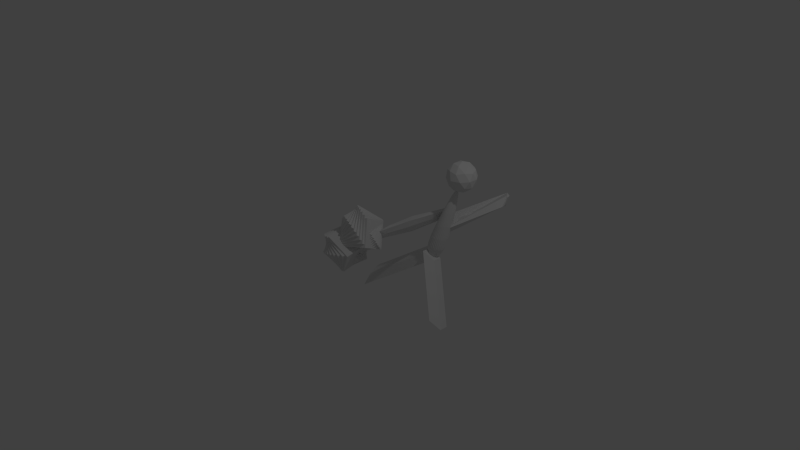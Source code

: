 # Source: interesting_cube.blend  (saved by Blender 2.75.0; exported with 4.5.12 LTS)
import bpy
from mathutils import Matrix  # noqa: F401  (used for matrix-valued properties, if any)

bpy.ops.wm.read_factory_settings(use_empty=True)
scene = bpy.context.scene
scene.name = 'Scene'

# ---- collections
col_collection_1 = bpy.data.collections.new('Collection 1'); scene.collection.children.link(col_collection_1)

# ---- world
world_world = bpy.data.worlds.new('World'); scene.world = world_world
world_world.color = (0.05088, 0.05088, 0.05088)
world_world.use_sun_shadow = False
world_world.sun_shadow_jitter_overblur = 0.0
world_world.cycles.sampling_method = 'MANUAL'
world_world.cycles.sample_map_resolution = 256

# ---- cameras
cam_camera = bpy.data.cameras.new('Camera')
cam_camera.clip_end = 100.0
cam_camera.lens = 35.0
cam_camera.sensor_width = 32.0
cam_camera.sensor_height = 18.0
cam_camera.ortho_scale = 7.314
cam_camera.dof.focus_distance = 0.0
cam_camera.dof.aperture_fstop = 128.0

# ---- lights
light_lamp = bpy.data.lights.new('Lamp', 'POINT')
light_lamp.transmission_factor = 0.0
light_lamp.cutoff_distance = 30.0
light_lamp.energy = 100.0
light_lamp.shadow_buffer_clip_start = 1.001
light_lamp.shadow_soft_size = 0.1
light_lamp.shadow_maximum_resolution = 0.006
light_lamp.use_absolute_resolution = True
light_lamp.cycles.use_multiple_importance_sampling = False

# ---- meshes
me_icosphere = bpy.data.meshes.new('Icosphere')
me_icosphere.from_pydata([(0.0, 0.0, -1.0), (0.7236, -0.5257, -0.4472), (-0.2764, -0.8506, -0.4472), (-0.8944, 0.0, -0.4472), (-0.2764, 0.8506, -0.4472), (0.7236, 0.5257, -0.4472), (0.2764, -0.8506, 0.4472), (-0.7236, -0.5257, 0.4472), (-0.7236, 0.5257, 0.4472), (0.2764, 0.8506, 0.4472), (0.8944, 0.0, 0.4472), (0.0, 0.0, 1.0), (-0.1625, -0.5, -0.8507), (0.4253, -0.309, -0.8507), (0.2629, -0.809, -0.5257), (0.8506, 0.0, -0.5257), (0.4253, 0.309, -0.8507), (-0.5257, 0.0, -0.8507), (-0.6882, -0.5, -0.5257), (-0.1625, 0.5, -0.8507), (-0.6882, 0.5, -0.5257), (0.2629, 0.809, -0.5257), (0.9511, -0.309, 0.0), (0.9511, 0.309, 0.0), (0.0, -1.0, 0.0), (0.5878, -0.809, 0.0), (-0.9511, -0.309, 0.0), (-0.5878, -0.809, 0.0), (-0.5878, 0.809, 0.0), (-0.9511, 0.309, 0.0), (0.5878, 0.809, 0.0), (0.0, 1.0, 0.0), (0.6882, -0.5, 0.5257), (-0.2629, -0.809, 0.5257), (-0.8506, 0.0, 0.5257), (-0.2629, 0.809, 0.5257), (0.6882, 0.5, 0.5257), (0.1625, -0.5, 0.8507), (0.5257, 0.0, 0.8507), (-0.4253, -0.309, 0.8507), (-0.4253, 0.309, 0.8507), (0.1625, 0.5, 0.8507)], [], [(0, 13, 12), (1, 13, 15), (0, 12, 17), (0, 17, 19), (0, 19, 16), (1, 15, 22), (2, 14, 24), (3, 18, 26), (4, 20, 28), (5, 21, 30), (1, 22, 25), (2, 24, 27), (3, 26, 29), (4, 28, 31), (5, 30, 23), (6, 32, 37), (7, 33, 39), (8, 34, 40), (9, 35, 41), (10, 36, 38), (38, 41, 11), (38, 36, 41), (36, 9, 41), (41, 40, 11), (41, 35, 40), (35, 8, 40), (40, 39, 11), (40, 34, 39), (34, 7, 39), (39, 37, 11), (39, 33, 37), (33, 6, 37), (37, 38, 11), (37, 32, 38), (32, 10, 38), (23, 36, 10), (23, 30, 36), (30, 9, 36), (31, 35, 9), (31, 28, 35), (28, 8, 35), (29, 34, 8), (29, 26, 34), (26, 7, 34), (27, 33, 7), (27, 24, 33), (24, 6, 33), (25, 32, 6), (25, 22, 32), (22, 10, 32), (30, 31, 9), (30, 21, 31), (21, 4, 31), (28, 29, 8), (28, 20, 29), (20, 3, 29), (26, 27, 7), (26, 18, 27), (18, 2, 27), (24, 25, 6), (24, 14, 25), (14, 1, 25), (22, 23, 10), (22, 15, 23), (15, 5, 23), (16, 21, 5), (16, 19, 21), (19, 4, 21), (19, 20, 4), (19, 17, 20), (17, 3, 20), (17, 18, 3), (17, 12, 18), (12, 2, 18), (15, 16, 5), (15, 13, 16), (13, 0, 16), (12, 14, 2), (12, 13, 14), (13, 1, 14)])
me_icosphere.use_remesh_preserve_volume = False
me_icosphere.use_remesh_preserve_attributes = False
me_icosphere.use_mirror_vertex_groups = False
me_icosphere.update()
me_cylinder_001 = bpy.data.meshes.new('Cylinder.001')
me_cylinder_001.from_pydata([(5.619e-08, 0.4641, -1.0), (0.3829, -0.3437, 1.955), (0.09053, 0.4551, -1.0), (0.3879, -0.3631, 1.98), (0.1776, 0.4287, -1.0), (0.3902, -0.3869, 2.002), (0.2578, 0.3859, -1.0), (0.3895, -0.4141, 2.019), (0.3281, 0.3281, -1.0), (0.3859, -0.4437, 2.031), (0.3859, 0.2578, -1.0), (0.3795, -0.4745, 2.037), (0.4287, 0.1776, -1.0), (0.3707, -0.5053, 2.038), (0.4551, 0.09053, -1.0), (0.3596, -0.535, 2.033), (0.4641, 1.803e-07, -1.0), (0.3468, -0.5624, 2.022), (0.4551, -0.09053, -1.0), (0.3328, -0.5865, 2.006), (0.4287, -0.1776, -1.0), (0.318, -0.6064, 1.986), (0.3859, -0.2578, -1.0), (0.3031, -0.6212, 1.961), (0.3281, -0.3281, -1.0), (0.2886, -0.6304, 1.934), (0.2578, -0.3858, -1.0), (0.2751, -0.6337, 1.905), (0.1776, -0.4287, -1.0), (0.2631, -0.631, 1.876), (0.09053, -0.4551, -1.0), (0.253, -0.6222, 1.846), (-8.012e-08, -0.4641, -1.0), (0.2453, -0.6078, 1.819), (-0.09053, -0.4551, -1.0), (0.2402, -0.5884, 1.794), (-0.1776, -0.4287, -1.0), (0.238, -0.5646, 1.772), (-0.2578, -0.3858, -1.0), (0.2387, -0.5374, 1.755), (-0.3281, -0.3281, -1.0), (0.2423, -0.5078, 1.743), (-0.3859, -0.2578, -1.0), (0.2486, -0.477, 1.737), (-0.4287, -0.1776, -1.0), (0.2575, -0.4462, 1.736), (-0.4551, -0.09053, -1.0), (0.2685, -0.4165, 1.741), (-0.4641, 6.083e-07, -1.0), (0.2813, -0.3891, 1.752), (-0.4551, 0.09053, -1.0), (0.2954, -0.365, 1.768), (-0.4287, 0.1776, -1.0), (0.3101, -0.3451, 1.788), (-0.3858, 0.2578, -1.0), (0.325, -0.3303, 1.813), (-0.3281, 0.3281, -1.0), (0.3395, -0.3211, 1.84), (-0.2578, 0.3859, -1.0), (0.3531, -0.3178, 1.869), (-0.1776, 0.4287, -1.0), (0.3651, -0.3205, 1.898), (-0.09053, 0.4551, -1.0), (0.3752, -0.3293, 1.927)], [], [(0, 1, 3, 2), (2, 3, 5, 4), (4, 5, 7, 6), (6, 7, 9, 8), (8, 9, 11, 10), (10, 11, 13, 12), (12, 13, 15, 14), (14, 15, 17, 16), (16, 17, 19, 18), (18, 19, 21, 20), (20, 21, 23, 22), (22, 23, 25, 24), (24, 25, 27, 26), (26, 27, 29, 28), (28, 29, 31, 30), (30, 31, 33, 32), (32, 33, 35, 34), (34, 35, 37, 36), (36, 37, 39, 38), (38, 39, 41, 40), (40, 41, 43, 42), (42, 43, 45, 44), (44, 45, 47, 46), (46, 47, 49, 48), (48, 49, 51, 50), (50, 51, 53, 52), (52, 53, 55, 54), (54, 55, 57, 56), (56, 57, 59, 58), (58, 59, 61, 60), (3, 1, 63, 61, 59, 57, 55, 53, 51, 49, 47, 45, 43, 41, 39, 37, 35, 33, 31, 29, 27, 25, 23, 21, 19, 17, 15, 13, 11, 9, 7, 5), (62, 63, 1, 0), (60, 61, 63, 62), (0, 2, 4, 6, 8, 10, 12, 14, 16, 18, 20, 22, 24, 26, 28, 30, 32, 34, 36, 38, 40, 42, 44, 46, 48, 50, 52, 54, 56, 58, 60, 62)])
me_cylinder_001.use_remesh_preserve_volume = False
me_cylinder_001.use_remesh_preserve_attributes = False
me_cylinder_001.use_mirror_vertex_groups = False
me_cylinder_001.update()
me_cube_001 = bpy.data.meshes.new('Cube.001')
me_cube_001.from_pydata([(-1.0, -1.0, -1.0), (-1.0, -1.0, 1.0), (-1.0, 1.0, -1.0), (-1.0, 1.0, 1.0), (1.0, -1.0, -1.0), (1.0, -1.0, 1.0), (1.0, 1.0, -1.0), (1.0, 1.0, 1.0), (-0.9637, -0.7639, -1.12), (-1.125, -0.9714, 0.8622), (-0.7445, 1.211, -0.8959), (-0.9061, 1.004, 1.087), (1.018, -0.9994, -0.9836), (0.8561, -1.207, 0.999), (1.237, 0.9758, -0.7591), (1.075, 0.7683, 1.224), (-0.8922, -0.5226, -1.211), (-1.235, -0.9141, 0.7202), (-0.4767, 1.379, -0.7515), (-0.8196, 0.9875, 1.18), (1.034, -1.003, -0.9661), (0.6909, -1.394, 0.9649), (1.449, 0.8991, -0.5067), (1.106, 0.5075, 1.424), (-0.7876, -0.2832, -1.269), (-1.326, -0.8299, 0.5783), (-0.2046, 1.498, -0.5712), (-0.7433, 0.9516, 1.276), (1.048, -1.009, -0.948), (0.5094, -1.556, 0.8988), (1.631, 0.772, -0.2507), (1.092, 0.2254, 1.596), (-0.653, -0.05322, -1.292), (-1.396, -0.7213, 0.4409), (0.06349, 1.565, -0.3604), (-0.6793, 0.8972, 1.372), (1.06, -1.02, -0.9299), (0.3173, -1.688, 0.8027), (1.777, 0.5986, 0.001361), (1.034, -0.06941, 1.734), (-0.4926, 0.1605, -1.28), (-1.442, -0.5915, 0.3122), (0.3194, 1.578, -0.1257), (-0.6298, 0.8259, 1.466), (1.069, -1.033, -0.9122), (0.1202, -1.785, 0.6795), (1.881, 0.3841, 0.2417), (0.9322, -0.3679, 1.833), (-0.3113, 0.3515, -1.233), (-1.463, -0.4447, 0.1959), (0.5553, 1.536, 0.126), (-0.596, 0.7399, 1.555), (1.076, -1.05, -0.8956), (-0.07572, -1.846, 0.5329), (1.942, 0.135, 0.463), (0.7909, -0.6611, 1.891), (-0.1145, 0.5138, -1.152), (-1.458, -0.2851, 0.09579), (0.7641, 1.441, 0.3869), (-0.5792, 0.6419, 1.635), (1.079, -1.068, -0.8806), (-0.2646, -1.867, 0.3674), (1.957, -0.1412, 0.6585), (0.614, -0.9401, 1.906), (0.09172, 0.6427, -1.041), (-1.427, -0.1177, 0.01477), (0.9394, 1.295, 0.6492), (-0.5798, 0.5347, 1.705), (1.078, -1.088, -0.8675), (-0.4407, -1.849, 0.188), (1.926, -0.436, 0.8224), (0.407, -1.196, 1.878), (0.3012, 0.7341, -0.9017), (-1.372, 0.05253, -0.04468), (1.076, 1.103, 0.9048), (-0.5977, 0.4217, 1.762), (1.075, -1.11, -0.8568), (-0.5986, -1.791, 0.0002106), (1.85, -0.7405, 0.9497), (0.1761, -1.422, 1.807)], [], [(1, 0, 2, 3), (3, 2, 6, 7), (7, 6, 4, 5), (5, 4, 0, 1), (0, 4, 6, 2), (5, 1, 3, 7), (9, 8, 10, 11), (11, 10, 14, 15), (15, 14, 12, 13), (13, 12, 8, 9), (8, 12, 14, 10), (13, 9, 11, 15), (17, 16, 18, 19), (19, 18, 22, 23), (23, 22, 20, 21), (21, 20, 16, 17), (16, 20, 22, 18), (21, 17, 19, 23), (25, 24, 26, 27), (27, 26, 30, 31), (31, 30, 28, 29), (29, 28, 24, 25), (24, 28, 30, 26), (29, 25, 27, 31), (33, 32, 34, 35), (35, 34, 38, 39), (39, 38, 36, 37), (37, 36, 32, 33), (32, 36, 38, 34), (37, 33, 35, 39), (41, 40, 42, 43), (43, 42, 46, 47), (47, 46, 44, 45), (45, 44, 40, 41), (40, 44, 46, 42), (45, 41, 43, 47), (49, 48, 50, 51), (51, 50, 54, 55), (55, 54, 52, 53), (53, 52, 48, 49), (48, 52, 54, 50), (53, 49, 51, 55), (57, 56, 58, 59), (59, 58, 62, 63), (63, 62, 60, 61), (61, 60, 56, 57), (56, 60, 62, 58), (61, 57, 59, 63), (65, 64, 66, 67), (67, 66, 70, 71), (71, 70, 68, 69), (69, 68, 64, 65), (64, 68, 70, 66), (73, 75, 74, 72), (75, 79, 78, 74), (79, 77, 76, 78), (77, 73, 72, 76), (72, 74, 78, 76)])
me_cube_001.use_remesh_preserve_volume = False
me_cube_001.use_remesh_preserve_attributes = False
me_cube_001.use_mirror_vertex_groups = False
me_cube_001.update()
me_cube_002 = bpy.data.meshes.new('Cube.002')
me_cube_002.from_pydata([(-0.4334, -0.33, -0.7881), (-7.892, -10.11, 5.082), (-0.4334, 1.67, -0.7881), (-7.892, -8.113, 5.082), (0.8878, -1.559, -0.3953), (-6.571, -11.34, 5.475), (0.8878, 0.4407, -0.3953), (-6.571, -9.342, 5.475)], [], [(1, 3, 2, 0), (3, 7, 6, 2), (7, 5, 4, 6), (5, 1, 0, 4), (0, 2, 6, 4), (5, 7, 3, 1)])
me_cube_002.use_remesh_preserve_volume = False
me_cube_002.use_remesh_preserve_attributes = False
me_cube_002.use_mirror_vertex_groups = False
me_cube_002.update()
me_cube_003 = bpy.data.meshes.new('Cube.003')
me_cube_003.from_pydata([(-0.4334, -0.33, -0.7881), (-4.224, -6.926, 4.511), (-0.4334, 1.67, -0.7881), (-4.224, -4.926, 4.511), (1.0, -1.0, -1.0), (-2.79, -7.596, 4.299), (1.0, 1.0, -1.0), (-2.79, -5.596, 4.299)], [], [(1, 3, 2, 0), (3, 7, 6, 2), (7, 5, 4, 6), (5, 1, 0, 4), (0, 2, 6, 4), (5, 7, 3, 1)])
me_cube_003.use_remesh_preserve_volume = False
me_cube_003.use_remesh_preserve_attributes = False
me_cube_003.use_mirror_vertex_groups = False
me_cube_003.update()
me_cube_004 = bpy.data.meshes.new('Cube.004')
me_cube_004.from_pydata([(-2.328, -2.628, 1.861), (-1.612, -1.963, 1.755), (-0.895, -3.298, 1.649), (-1.612, -3.963, 1.755), (0.2833, 0.335, -0.8941), (-3.507, -6.261, 4.405), (-2.149, -3.462, 1.835), (-3.571, -5.185, 3.822), (-2.149, -1.962, 1.835), (-0.728, -0.2382, -0.1522), (-3.033, -4.686, 3.742), (-1.074, -2.464, 1.676), (-0.1905, 0.2605, -0.2317), (-2.496, -5.688, 3.663), (-1.074, -3.964, 1.676), (0.3471, -0.7407, -0.3112), (-3.033, -6.186, 3.742), (-0.1905, -1.239, -0.2317), (-0.9571, -1.5, 0.3423), (-3.063, -5.164, 3.286), (-0.9571, -0.3891, 0.3423), (-3.063, -4.053, 3.286), (-0.1608, -1.872, 0.2246), (-2.266, -5.537, 3.168), (-0.1608, -0.7613, 0.2246), (-2.266, -4.426, 3.168)], [], [(0, 6, 19, 7), (0, 7, 21, 8), (0, 8, 20, 9), (0, 9, 18, 6), (1, 8, 21, 10), (1, 10, 25, 11), (1, 11, 24, 12), (1, 12, 20, 8), (2, 11, 25, 13), (2, 13, 23, 14), (2, 14, 22, 15), (2, 15, 24, 11), (3, 14, 23, 16), (3, 16, 19, 6), (3, 6, 18, 17), (3, 17, 22, 14), (4, 17, 18, 9), (4, 9, 20, 12), (4, 12, 24, 15), (4, 15, 22, 17), (5, 16, 23, 13), (5, 13, 25, 10), (5, 10, 21, 7), (5, 7, 19, 16)])
me_cube_004.use_remesh_preserve_volume = False
me_cube_004.use_remesh_preserve_attributes = False
me_cube_004.use_mirror_vertex_groups = False
me_cube_004.update()
me_cube_005 = bpy.data.meshes.new('Cube.005')
me_cube_005.from_pydata([(-0.5288, -0.4079, -1.291), (-3.785, -5.741, 4.584), (-0.4334, 1.67, -0.7881), (-2.231, -5.906, 4.894), (0.9046, -1.078, -1.503), (-4.357, -6.756, 4.343), (1.0, 1.0, -1.0), (-2.803, -6.921, 4.653), (-4.427, -5.236, 3.888), (-2.148, -5.683, 4.762), (-2.915, -7.046, 4.438), (-5.194, -6.598, 3.564), (-4.292, -5.234, 4.39), (-2.264, -5.743, 4.73), (-2.955, -6.969, 4.439), (-4.982, -6.46, 4.099)], [], [(8, 9, 2, 0), (9, 10, 6, 2), (10, 11, 4, 6), (11, 8, 0, 4), (0, 2, 6, 4), (5, 7, 3, 1), (12, 13, 9, 8), (13, 14, 10, 9), (14, 15, 11, 10), (15, 12, 8, 11), (1, 3, 13, 12), (3, 7, 14, 13), (7, 5, 15, 14), (5, 1, 12, 15)])
me_cube_005.use_remesh_preserve_volume = False
me_cube_005.use_remesh_preserve_attributes = False
me_cube_005.use_mirror_vertex_groups = False
me_cube_005.update()
me_cube_000 = bpy.data.meshes.new('Cube.000')
me_cube_000.from_pydata([(-1.0, -1.0, -1.0), (-1.0, -1.0, 1.0), (-1.0, 1.0, -1.0), (-1.0, 1.0, 1.0), (1.0, -1.0, -1.0), (1.0, -1.0, 1.0), (1.0, 1.0, -1.0), (1.0, 1.0, 1.0), (-0.9637, -0.7639, -1.12), (-1.125, -0.9714, 0.8622), (-0.7445, 1.211, -0.8959), (-0.9061, 1.004, 1.087), (1.018, -0.9994, -0.9836), (0.8561, -1.207, 0.999), (1.237, 0.9758, -0.7591), (1.075, 0.7683, 1.224), (-0.8922, -0.5226, -1.211), (-1.235, -0.9141, 0.7202), (-0.4767, 1.379, -0.7515), (-0.8196, 0.9875, 1.18), (1.034, -1.003, -0.9661), (0.6909, -1.394, 0.9649), (1.449, 0.8991, -0.5067), (1.106, 0.5075, 1.424), (-0.7876, -0.2832, -1.269), (-1.326, -0.8299, 0.5783), (-0.2046, 1.498, -0.5712), (-0.7433, 0.9516, 1.276), (1.048, -1.009, -0.948), (0.5094, -1.556, 0.8988), (1.631, 0.772, -0.2507), (1.092, 0.2254, 1.596), (-0.653, -0.05322, -1.292), (-1.396, -0.7213, 0.4409), (0.06349, 1.565, -0.3604), (-0.6793, 0.8972, 1.372), (1.06, -1.02, -0.9299), (0.3173, -1.688, 0.8027), (1.777, 0.5986, 0.001361), (1.034, -0.06941, 1.734), (-0.4926, 0.1605, -1.28), (-1.442, -0.5915, 0.3122), (0.3194, 1.578, -0.1257), (-0.6298, 0.8259, 1.466), (1.069, -1.033, -0.9122), (0.1202, -1.785, 0.6795), (1.881, 0.3841, 0.2417), (0.9322, -0.3679, 1.833), (-0.3113, 0.3515, -1.233), (-1.463, -0.4447, 0.1959), (0.5553, 1.536, 0.126), (-0.596, 0.7399, 1.555), (1.076, -1.05, -0.8956), (-0.07572, -1.846, 0.5329), (1.942, 0.135, 0.463), (0.7909, -0.6611, 1.891), (-0.1145, 0.5138, -1.152), (-1.458, -0.2851, 0.09579), (0.7641, 1.441, 0.3869), (-0.5792, 0.6419, 1.635), (1.079, -1.068, -0.8806), (-0.2646, -1.867, 0.3674), (1.957, -0.1412, 0.6585), (0.614, -0.9401, 1.906), (0.09172, 0.6427, -1.041), (-1.427, -0.1177, 0.01477), (0.9394, 1.295, 0.6492), (-0.5798, 0.5347, 1.705), (1.078, -1.088, -0.8675), (-0.4407, -1.849, 0.188), (1.926, -0.436, 0.8224), (0.407, -1.196, 1.878), (0.3012, 0.7341, -0.9017), (-1.372, 0.05253, -0.04468), (1.076, 1.103, 0.9048), (-0.5977, 0.4217, 1.762), (1.075, -1.11, -0.8568), (-0.5986, -1.791, 0.0002106), (1.85, -0.7405, 0.9497), (0.1761, -1.422, 1.807)], [], [(1, 0, 2, 3), (3, 2, 6, 7), (7, 6, 4, 5), (5, 4, 0, 1), (0, 4, 6, 2), (5, 1, 3, 7), (9, 8, 10, 11), (11, 10, 14, 15), (15, 14, 12, 13), (13, 12, 8, 9), (8, 12, 14, 10), (13, 9, 11, 15), (17, 16, 18, 19), (19, 18, 22, 23), (23, 22, 20, 21), (21, 20, 16, 17), (16, 20, 22, 18), (21, 17, 19, 23), (25, 24, 26, 27), (27, 26, 30, 31), (31, 30, 28, 29), (29, 28, 24, 25), (24, 28, 30, 26), (29, 25, 27, 31), (33, 32, 34, 35), (35, 34, 38, 39), (39, 38, 36, 37), (37, 36, 32, 33), (32, 36, 38, 34), (37, 33, 35, 39), (41, 40, 42, 43), (43, 42, 46, 47), (47, 46, 44, 45), (45, 44, 40, 41), (40, 44, 46, 42), (45, 41, 43, 47), (49, 48, 50, 51), (51, 50, 54, 55), (55, 54, 52, 53), (53, 52, 48, 49), (48, 52, 54, 50), (53, 49, 51, 55), (57, 56, 58, 59), (59, 58, 62, 63), (63, 62, 60, 61), (61, 60, 56, 57), (56, 60, 62, 58), (61, 57, 59, 63), (65, 64, 66, 67), (67, 66, 70, 71), (71, 70, 68, 69), (69, 68, 64, 65), (64, 68, 70, 66), (73, 75, 74, 72), (75, 79, 78, 74), (79, 77, 76, 78), (77, 73, 72, 76), (72, 74, 78, 76)])
me_cube_000.use_remesh_preserve_volume = False
me_cube_000.use_remesh_preserve_attributes = False
me_cube_000.use_mirror_vertex_groups = False
me_cube_000.update()
arm_armature = bpy.data.armatures.new('Armature')  # bones are not reproduced

# ---- objects
ob_icosphere = bpy.data.objects.new('Icosphere', me_icosphere)
ob_cylinder = bpy.data.objects.new('Cylinder', me_cylinder_001)
ob_armature = bpy.data.objects.new('Armature', arm_armature)
ob_cube = bpy.data.objects.new('Cube', me_cube_001)
ob_lamp = bpy.data.objects.new('Lamp', light_lamp)
ob_camera = bpy.data.objects.new('Camera', cam_camera)
ob_cube_002 = bpy.data.objects.new('Cube.002', me_cube_002)
ob_cube_003 = bpy.data.objects.new('Cube.003', me_cube_003)
ob_cube_001 = bpy.data.objects.new('Cube.001', me_cube_004)
ob_cube_004 = bpy.data.objects.new('Cube.004', me_cube_005)
ob_cube_005 = bpy.data.objects.new('Cube.005', me_cube_000)

# ---- transforms, parenting, visibility, modifiers, constraints
ob_icosphere.location = (0.4623, 1.136, 0.8807)
ob_icosphere.scale = (0.2098, 0.2098, 0.2098)
ob_icosphere.lineart.crease_threshold = 0.0
ob_cylinder.location = (0.1587, 1.055, -0.02941)
ob_cylinder.rotation_euler = (-0.2276, 0.1929, 0.158)
ob_cylinder.scale = (0.4288, 0.4288, 0.4288)
ob_cylinder.lineart.crease_threshold = 0.0
_m = ob_cylinder.modifiers.new('Subsurf', 'SUBSURF')
_m.uv_smooth = 'PRESERVE_CORNERS'
_m.quality = 2
_m.show_only_control_edges = False
ob_armature.location = (2.8, 2.477, -2.134)
ob_armature.rotation_euler = (0.04868, 0.1473, -0.2434)
ob_armature.scale = (2.747, 2.747, 2.747)
ob_armature.lineart.crease_threshold = 0.0
ob_cube.location = (-0.5599, 0.2941, -0.01054)
ob_cube.rotation_euler = (-1.167, 1.06, -0.9252)
ob_cube.scale = (-0.1963, -0.1963, -0.1963)
ob_cube.lineart.crease_threshold = 0.0
ob_lamp.location = (4.076, 1.005, 5.904)
ob_lamp.rotation_euler = (0.6503, 0.05522, 1.866)
ob_lamp.lock_rotations_4d = False
ob_lamp.empty_display_type = 'ARROWS'
ob_lamp.color = (0.0, 0.0, 0.0, 0.0)
ob_lamp.lineart.crease_threshold = 0.0
ob_camera.location = (7.481, -6.508, 5.344)
ob_camera.rotation_euler = (1.109, 0.01082, 0.8149)
ob_camera.lock_rotations_4d = False
ob_camera.empty_display_type = 'ARROWS'
ob_camera.color = (0.0, 0.0, 0.0, 0.0)
ob_camera.display_type = 'WIRE'
ob_camera.lineart.crease_threshold = 0.0
ob_cube_002.location = (0.04732, 0.9526, -0.2733)
ob_cube_002.rotation_euler = (1.109, -0.2135, -0.9043)
ob_cube_002.scale = (0.1012, 0.1012, 0.1012)
ob_cube_002.lineart.crease_threshold = 0.0
ob_cube_003.location = (0.5355, 0.7012, -1.024)
ob_cube_003.rotation_euler = (-0.7181, -0.02886, -0.9358)
ob_cube_003.scale = (0.1012, 0.1012, 0.1012)
ob_cube_003.lineart.crease_threshold = 0.0
ob_cube_001.location = (-0.3857, 0.4597, -0.0845)
ob_cube_001.rotation_euler = (-1.916, -0.2757, -1.4)
ob_cube_001.scale = (0.1278, 0.1278, 0.1278)
ob_cube_001.lineart.crease_threshold = 0.0
ob_cube_004.location = (0.3305, 1.043, 0.1078)
ob_cube_004.rotation_euler = (-1.864, -0.2094, -1.316)
ob_cube_004.scale = (0.1012, 0.1012, 0.1012)
ob_cube_004.lineart.crease_threshold = 0.0
ob_cube_005.location = (-0.734, 0.1623, -0.2338)
ob_cube_005.rotation_euler = (0.2538, 0.5052, 0.09914)
ob_cube_005.scale = (-0.1963, -0.1963, -0.1963)
ob_cube_005.lineart.crease_threshold = 0.0

# ---- collection membership
col_collection_1.objects.link(ob_icosphere)
col_collection_1.objects.link(ob_cylinder)
col_collection_1.objects.link(ob_armature)
col_collection_1.objects.link(ob_cube)
col_collection_1.objects.link(ob_lamp)
col_collection_1.objects.link(ob_camera)
col_collection_1.objects.link(ob_cube_002)
col_collection_1.objects.link(ob_cube_003)
col_collection_1.objects.link(ob_cube_001)
col_collection_1.objects.link(ob_cube_004)
col_collection_1.objects.link(ob_cube_005)

# ---- scene / render settings (as saved in the file)
scene.camera = ob_camera
scene.frame_start = 1; scene.frame_end = 250; scene.frame_set(1)
scene.render.engine = 'BLENDER_EEVEE_NEXT'
scene.render.resolution_percentage = 50
scene.render.dither_intensity = 0.0
scene.cycles.use_denoising = False
scene.cycles.samples = 10
scene.cycles.sampling_pattern = 'TABULATED_SOBOL'
scene.cycles.light_sampling_threshold = 0.0
scene.cycles.use_adaptive_sampling = False
scene.cycles.use_light_tree = False
scene.cycles.blur_glossy = 0.0
scene.cycles.pixel_filter_type = 'GAUSSIAN'
scene.cycles.sample_clamp_indirect = 0.0
scene.view_settings.view_transform = 'Standard'
bpy.context.view_layer.update()
